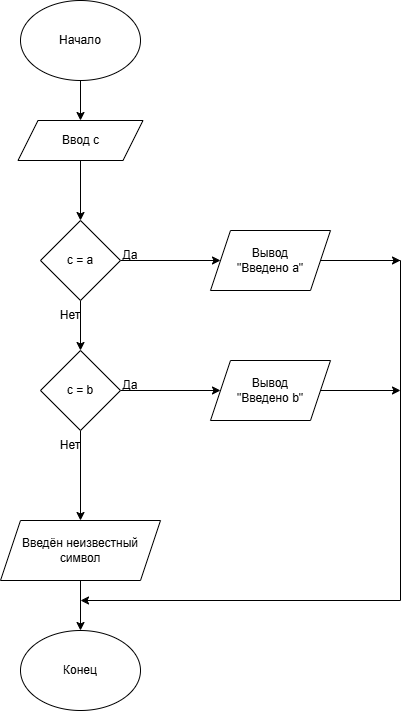

The diagram above was exported from draw.io. Its source (the exported page's mxGraphModel, read from the mxfile embedded in the PNG):
<mxGraphModel dx="983" dy="546" grid="1" gridSize="10" guides="1" tooltips="1" connect="1" arrows="1" fold="1" page="1" pageScale="1" pageWidth="827" pageHeight="1169" math="0" shadow="0">
  <root>
    <mxCell id="0" />
    <mxCell id="1" parent="0" />
    <mxCell id="w0jPQBsKzrqyZetzuldV-2" value="" style="edgeStyle=orthogonalEdgeStyle;rounded=0;orthogonalLoop=1;jettySize=auto;html=1;" edge="1" parent="1" source="w0jPQBsKzrqyZetzuldV-3" target="w0jPQBsKzrqyZetzuldV-5">
      <mxGeometry relative="1" as="geometry" />
    </mxCell>
    <mxCell id="w0jPQBsKzrqyZetzuldV-3" value="Начало" style="ellipse;whiteSpace=wrap;html=1;" vertex="1" parent="1">
      <mxGeometry x="260" y="80" width="120" height="80" as="geometry" />
    </mxCell>
    <mxCell id="w0jPQBsKzrqyZetzuldV-4" value="" style="edgeStyle=orthogonalEdgeStyle;rounded=0;orthogonalLoop=1;jettySize=auto;html=1;entryX=0.5;entryY=0;entryDx=0;entryDy=0;" edge="1" parent="1" source="w0jPQBsKzrqyZetzuldV-5" target="w0jPQBsKzrqyZetzuldV-23">
      <mxGeometry relative="1" as="geometry">
        <mxPoint x="320" y="300" as="targetPoint" />
      </mxGeometry>
    </mxCell>
    <mxCell id="w0jPQBsKzrqyZetzuldV-5" value="Ввод c" style="shape=parallelogram;perimeter=parallelogramPerimeter;whiteSpace=wrap;html=1;fixedSize=1;" vertex="1" parent="1">
      <mxGeometry x="257.5" y="200" width="125" height="40" as="geometry" />
    </mxCell>
    <mxCell id="w0jPQBsKzrqyZetzuldV-26" style="edgeStyle=orthogonalEdgeStyle;rounded=0;orthogonalLoop=1;jettySize=auto;html=1;entryX=0;entryY=0.5;entryDx=0;entryDy=0;" edge="1" parent="1" source="w0jPQBsKzrqyZetzuldV-23" target="w0jPQBsKzrqyZetzuldV-25">
      <mxGeometry relative="1" as="geometry" />
    </mxCell>
    <mxCell id="w0jPQBsKzrqyZetzuldV-29" value="" style="edgeStyle=orthogonalEdgeStyle;rounded=0;orthogonalLoop=1;jettySize=auto;html=1;entryX=0.5;entryY=0;entryDx=0;entryDy=0;" edge="1" parent="1" source="w0jPQBsKzrqyZetzuldV-23" target="w0jPQBsKzrqyZetzuldV-28">
      <mxGeometry relative="1" as="geometry" />
    </mxCell>
    <mxCell id="w0jPQBsKzrqyZetzuldV-23" value="c = a" style="rhombus;whiteSpace=wrap;html=1;" vertex="1" parent="1">
      <mxGeometry x="280" y="300" width="80" height="80" as="geometry" />
    </mxCell>
    <mxCell id="w0jPQBsKzrqyZetzuldV-25" value="Вывод&lt;div&gt;&quot;Введено a&quot;&lt;/div&gt;" style="shape=parallelogram;perimeter=parallelogramPerimeter;whiteSpace=wrap;html=1;fixedSize=1;" vertex="1" parent="1">
      <mxGeometry x="450" y="310" width="120" height="60" as="geometry" />
    </mxCell>
    <mxCell id="w0jPQBsKzrqyZetzuldV-27" value="Да" style="text;html=1;whiteSpace=wrap;strokeColor=none;fillColor=none;align=center;verticalAlign=middle;rounded=0;" vertex="1" parent="1">
      <mxGeometry x="340" y="320" width="60" height="30" as="geometry" />
    </mxCell>
    <mxCell id="w0jPQBsKzrqyZetzuldV-33" value="" style="edgeStyle=orthogonalEdgeStyle;rounded=0;orthogonalLoop=1;jettySize=auto;html=1;" edge="1" parent="1" source="w0jPQBsKzrqyZetzuldV-28" target="w0jPQBsKzrqyZetzuldV-32">
      <mxGeometry relative="1" as="geometry" />
    </mxCell>
    <mxCell id="w0jPQBsKzrqyZetzuldV-38" value="" style="edgeStyle=orthogonalEdgeStyle;rounded=0;orthogonalLoop=1;jettySize=auto;html=1;" edge="1" parent="1" source="w0jPQBsKzrqyZetzuldV-28" target="w0jPQBsKzrqyZetzuldV-37">
      <mxGeometry relative="1" as="geometry" />
    </mxCell>
    <mxCell id="w0jPQBsKzrqyZetzuldV-28" value="c = b" style="rhombus;whiteSpace=wrap;html=1;" vertex="1" parent="1">
      <mxGeometry x="280" y="430" width="80" height="80" as="geometry" />
    </mxCell>
    <mxCell id="w0jPQBsKzrqyZetzuldV-32" value="Вывод&lt;br&gt;&quot;Введено b&quot;" style="shape=parallelogram;perimeter=parallelogramPerimeter;whiteSpace=wrap;html=1;fixedSize=1;" vertex="1" parent="1">
      <mxGeometry x="450" y="440" width="120" height="60" as="geometry" />
    </mxCell>
    <mxCell id="w0jPQBsKzrqyZetzuldV-34" value="" style="endArrow=classic;html=1;rounded=0;exitX=1;exitY=0.5;exitDx=0;exitDy=0;" edge="1" parent="1" source="w0jPQBsKzrqyZetzuldV-25">
      <mxGeometry width="50" height="50" relative="1" as="geometry">
        <mxPoint x="560" y="350" as="sourcePoint" />
        <mxPoint x="320" y="680" as="targetPoint" />
        <Array as="points">
          <mxPoint x="640" y="340" />
          <mxPoint x="640" y="680" />
        </Array>
      </mxGeometry>
    </mxCell>
    <mxCell id="w0jPQBsKzrqyZetzuldV-35" value="Нет" style="text;html=1;whiteSpace=wrap;strokeColor=none;fillColor=none;align=center;verticalAlign=middle;rounded=0;" vertex="1" parent="1">
      <mxGeometry x="280" y="380" width="60" height="30" as="geometry" />
    </mxCell>
    <mxCell id="w0jPQBsKzrqyZetzuldV-36" value="Да" style="text;html=1;whiteSpace=wrap;strokeColor=none;fillColor=none;align=center;verticalAlign=middle;rounded=0;" vertex="1" parent="1">
      <mxGeometry x="340" y="450" width="60" height="30" as="geometry" />
    </mxCell>
    <mxCell id="w0jPQBsKzrqyZetzuldV-42" value="" style="edgeStyle=orthogonalEdgeStyle;rounded=0;orthogonalLoop=1;jettySize=auto;html=1;entryX=0.5;entryY=0;entryDx=0;entryDy=0;" edge="1" parent="1" source="w0jPQBsKzrqyZetzuldV-37" target="w0jPQBsKzrqyZetzuldV-41">
      <mxGeometry relative="1" as="geometry" />
    </mxCell>
    <mxCell id="w0jPQBsKzrqyZetzuldV-37" value="Введён неизвестный символ" style="shape=parallelogram;perimeter=parallelogramPerimeter;whiteSpace=wrap;html=1;fixedSize=1;" vertex="1" parent="1">
      <mxGeometry x="240" y="600" width="160" height="60" as="geometry" />
    </mxCell>
    <mxCell id="w0jPQBsKzrqyZetzuldV-41" value="Конец" style="ellipse;whiteSpace=wrap;html=1;" vertex="1" parent="1">
      <mxGeometry x="260" y="710" width="120" height="80" as="geometry" />
    </mxCell>
    <mxCell id="w0jPQBsKzrqyZetzuldV-43" value="" style="endArrow=classic;html=1;rounded=0;exitX=1;exitY=0.5;exitDx=0;exitDy=0;" edge="1" parent="1" source="w0jPQBsKzrqyZetzuldV-32">
      <mxGeometry width="50" height="50" relative="1" as="geometry">
        <mxPoint x="370" y="490" as="sourcePoint" />
        <mxPoint x="640" y="470" as="targetPoint" />
      </mxGeometry>
    </mxCell>
    <mxCell id="w0jPQBsKzrqyZetzuldV-44" value="" style="endArrow=classic;html=1;rounded=0;" edge="1" parent="1">
      <mxGeometry width="50" height="50" relative="1" as="geometry">
        <mxPoint x="560" y="340" as="sourcePoint" />
        <mxPoint x="640" y="340" as="targetPoint" />
      </mxGeometry>
    </mxCell>
    <mxCell id="w0jPQBsKzrqyZetzuldV-45" value="Нет" style="text;html=1;whiteSpace=wrap;strokeColor=none;fillColor=none;align=center;verticalAlign=middle;rounded=0;" vertex="1" parent="1">
      <mxGeometry x="280" y="510" width="60" height="30" as="geometry" />
    </mxCell>
  </root>
</mxGraphModel>